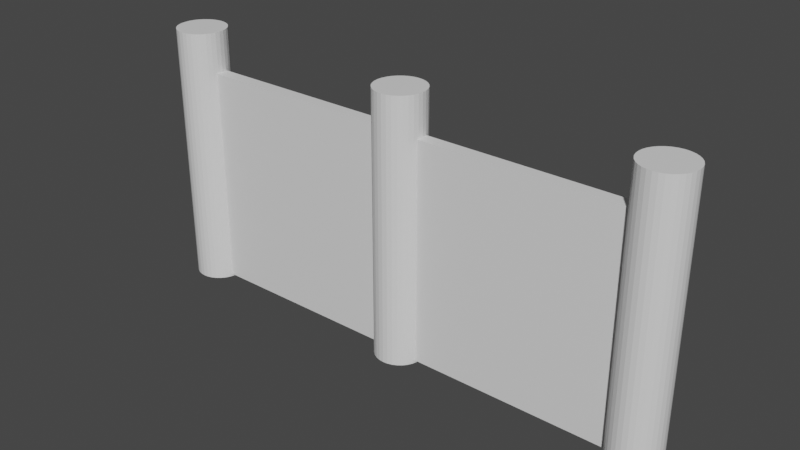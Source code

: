 # Source: fencepiece.blend  (saved by Blender 3.6.13; exported with 4.5.12 LTS)
import bpy
from mathutils import Matrix  # noqa: F401  (used for matrix-valued properties, if any)

bpy.ops.wm.read_factory_settings(use_empty=True)
scene = bpy.context.scene
scene.name = 'Scene'

# ---- collections
col_collection = bpy.data.collections.new('Collection'); scene.collection.children.link(col_collection)

# ---- materials (node trees are filled in below, after node groups)
mat_material_001 = bpy.data.materials.new('Material.001')
mat_material_001.use_transparent_shadow = False

# ---- material node trees
mat_material_001.use_nodes = True; mat_material_001.node_tree.nodes.clear()
_N = mat_material_001.node_tree.nodes; _L = mat_material_001.node_tree.links
n0 = _N.new('ShaderNodeBsdfPrincipled'); n0.name = 'Principled BSDF'; n0.location = (10, 300)
n0.distribution = 'GGX'
n0.subsurface_method = 'RANDOM_WALK_SKIN'
n0.inputs[3].default_value = 1.45
n0.inputs[27].default_value = (0.0, 0.0, 0.0, 1.0)
n0.inputs[28].default_value = 1.0
n1 = _N.new('ShaderNodeOutputMaterial'); n1.name = 'Material Output'; n1.location = (300, 300)
_L.new(n0.outputs[0], n1.inputs[0])
n1.is_active_output = True

# ---- world
world_world = bpy.data.worlds.new('World'); scene.world = world_world
world_world.use_nodes = True; world_world.node_tree.nodes.clear()
_N = world_world.node_tree.nodes; _L = world_world.node_tree.links
n0 = _N.new('ShaderNodeOutputWorld'); n0.name = 'World Output'; n0.location = (300, 300)
n1 = _N.new('ShaderNodeBackground'); n1.name = 'Background'; n1.location = (10, 300)
n1.inputs[0].default_value = (0.05088, 0.05088, 0.05088, 1.0)
_L.new(n1.outputs[0], n0.inputs[0])
n0.is_active_output = True
world_world.color = (0.05088, 0.05088, 0.05088)
world_world.use_sun_shadow = False
world_world.sun_shadow_jitter_overblur = 0.0

# ---- meshes
me_cylinder_001 = bpy.data.meshes.new('Cylinder.001')
me_cylinder_001.from_pydata([(0.0, 1.0, -1.0), (0.0, 1.0, 1.0), (0.1951, 0.9808, -1.0), (0.1951, 0.9808, 1.0), (0.3827, 0.9239, -1.0), (0.3827, 0.9239, 1.0), (0.5556, 0.8315, -1.0), (0.5556, 0.8315, 1.0), (0.7071, 0.7071, -1.0), (0.7071, 0.7071, 1.0), (0.8315, 0.5556, -1.0), (0.8315, 0.5556, 1.0), (0.9239, 0.3827, -1.0), (0.9239, 0.3827, 1.0), (0.9808, 0.1951, -1.0), (0.9808, 0.1951, 1.0), (1.0, 0.0, -1.0), (1.0, 0.0, 1.0), (0.9808, -0.1951, -1.0), (0.9808, -0.1951, 1.0), (0.9239, -0.3827, -1.0), (0.9239, -0.3827, 1.0), (0.8315, -0.5556, -1.0), (0.8315, -0.5556, 1.0), (0.7071, -0.7071, -1.0), (0.7071, -0.7071, 1.0), (0.5556, -0.8315, -1.0), (0.5556, -0.8315, 1.0), (0.3827, -0.9239, -1.0), (0.3827, -0.9239, 1.0), (0.1951, -0.9808, -1.0), (0.1951, -0.9808, 1.0), (0.0, -1.0, -1.0), (0.0, -1.0, 1.0), (-0.1951, -0.9808, -1.0), (-0.1951, -0.9808, 1.0), (-0.3827, -0.9239, -1.0), (-0.3827, -0.9239, 1.0), (-0.5556, -0.8315, -1.0), (-0.5556, -0.8315, 1.0), (-0.7071, -0.7071, -1.0), (-0.7071, -0.7071, 1.0), (-0.8315, -0.5556, -1.0), (-0.8315, -0.5556, 1.0), (-0.9239, -0.3827, -1.0), (-0.9239, -0.3827, 1.0), (-0.9808, -0.1951, -1.0), (-0.9808, -0.1951, 1.0), (-1.0, 0.0, -1.0), (-1.0, 0.0, 1.0), (-0.9808, 0.1951, -1.0), (-0.9808, 0.1951, 1.0), (-0.9239, 0.3827, -1.0), (-0.9239, 0.3827, 1.0), (-0.8315, 0.5556, -1.0), (-0.8315, 0.5556, 1.0), (-0.7071, 0.7071, -1.0), (-0.7071, 0.7071, 1.0), (-0.5556, 0.8315, -1.0), (-0.5556, 0.8315, 1.0), (-0.3827, 0.9239, -1.0), (-0.3827, 0.9239, 1.0), (-0.1951, 0.9808, -1.0), (-0.1951, 0.9808, 1.0), (-10.03, 1.0, -1.016), (-10.03, 1.0, 0.9842), (-9.832, 0.9808, -1.016), (-9.832, 0.9808, 0.9842), (-9.645, 0.9239, -1.016), (-9.645, 0.9239, 0.9842), (-9.472, 0.8315, -1.016), (-9.472, 0.8315, 0.9842), (-9.32, 0.7071, -1.016), (-9.32, 0.7071, 0.9842), (-9.196, 0.5556, -1.016), (-9.196, 0.5556, 0.9842), (-9.103, 0.3827, -1.016), (-9.103, 0.3827, 0.9842), (-9.047, 0.1951, -1.016), (-9.047, 0.1951, 0.9842), (-9.027, 1.132e-08, -1.016), (-9.027, 1.132e-08, 0.9842), (-9.047, -0.1951, -1.016), (-9.047, -0.1951, 0.9842), (-9.103, -0.3827, -1.016), (-9.103, -0.3827, 0.9842), (-9.196, -0.5556, -1.016), (-9.196, -0.5556, 0.9842), (-9.32, -0.7071, -1.016), (-9.32, -0.7071, 0.9842), (-9.472, -0.8315, -1.016), (-9.472, -0.8315, 0.9842), (-9.645, -0.9239, -1.016), (-9.645, -0.9239, 0.9842), (-9.832, -0.9808, -1.016), (-9.832, -0.9808, 0.9842), (-10.03, -1.0, -1.016), (-10.03, -1.0, 0.9842), (-10.22, -0.9808, -1.016), (-10.22, -0.9808, 0.9842), (-10.41, -0.9239, -1.016), (-10.41, -0.9239, 0.9842), (-10.58, -0.8315, -1.016), (-10.58, -0.8315, 0.9842), (-10.73, -0.7071, -1.016), (-10.73, -0.7071, 0.9842), (-10.86, -0.5556, -1.016), (-10.86, -0.5556, 0.9842), (-10.95, -0.3827, -1.016), (-10.95, -0.3827, 0.9842), (-11.01, -0.1951, -1.016), (-11.01, -0.1951, 0.9842), (-11.03, 1.132e-08, -1.016), (-11.03, 1.132e-08, 0.9842), (-11.01, 0.1951, -1.016), (-11.01, 0.1951, 0.9842), (-10.95, 0.3827, -1.016), (-10.95, 0.3827, 0.9842), (-10.86, 0.5556, -1.016), (-10.86, 0.5556, 0.9842), (-10.73, 0.7071, -1.016), (-10.73, 0.7071, 0.9842), (-10.58, 0.8315, -1.016), (-10.58, 0.8315, 0.9842), (-10.41, 0.9239, -1.016), (-10.41, 0.9239, 0.9842), (-10.22, 0.9808, -1.016), (-10.22, 0.9808, 0.9842), (-20.05, 1.0, -1.0), (-20.05, 1.0, 1.0), (-19.86, 0.9808, -1.0), (-19.86, 0.9808, 1.0), (-19.67, 0.9239, -1.0), (-19.67, 0.9239, 1.0), (-19.5, 0.8315, -1.0), (-19.5, 0.8315, 1.0), (-19.35, 0.7071, -1.0), (-19.35, 0.7071, 1.0), (-19.22, 0.5556, -1.0), (-19.22, 0.5556, 1.0), (-19.13, 0.3827, -1.0), (-19.13, 0.3827, 1.0), (-19.07, 0.1951, -1.0), (-19.07, 0.1951, 1.0), (-19.05, 5.684e-14, -1.0), (-19.05, 5.684e-14, 1.0), (-19.07, -0.1951, -1.0), (-19.07, -0.1951, 1.0), (-19.13, -0.3827, -1.0), (-19.13, -0.3827, 1.0), (-19.22, -0.5556, -1.0), (-19.22, -0.5556, 1.0), (-19.35, -0.7071, -1.0), (-19.35, -0.7071, 1.0), (-19.5, -0.8315, -1.0), (-19.5, -0.8315, 1.0), (-19.67, -0.9239, -1.0), (-19.67, -0.9239, 1.0), (-19.86, -0.9808, -1.0), (-19.86, -0.9808, 1.0), (-20.05, -1.0, -1.0), (-20.05, -1.0, 1.0), (-20.25, -0.9808, -1.0), (-20.25, -0.9808, 1.0), (-20.44, -0.9239, -1.0), (-20.44, -0.9239, 1.0), (-20.61, -0.8315, -1.0), (-20.61, -0.8315, 1.0), (-20.76, -0.7071, -1.0), (-20.76, -0.7071, 1.0), (-20.89, -0.5556, -1.0), (-20.89, -0.5556, 1.0), (-20.98, -0.3827, -1.0), (-20.98, -0.3827, 1.0), (-21.04, -0.1951, -1.0), (-21.04, -0.1951, 1.0), (-21.05, 5.684e-14, -1.0), (-21.05, 5.684e-14, 1.0), (-21.04, 0.1951, -1.0), (-21.04, 0.1951, 1.0), (-20.98, 0.3827, -1.0), (-20.98, 0.3827, 1.0), (-20.89, 0.5556, -1.0), (-20.89, 0.5556, 1.0), (-20.76, 0.7071, -1.0), (-20.76, 0.7071, 1.0), (-20.61, 0.8315, -1.0), (-20.61, 0.8315, 1.0), (-20.44, 0.9239, -1.0), (-20.44, 0.9239, 1.0), (-20.25, 0.9808, -1.0), (-20.25, 0.9808, 1.0), (-19.83, -0.2549, -0.9829), (-19.83, -0.2549, 0.6936), (-19.83, 0.2549, -0.9829), (-19.83, 0.2549, 0.6936), (-10.5, -0.2549, -0.9829), (-10.5, -0.2549, 0.6936), (-10.5, 0.2549, -0.9829), (-10.5, 0.2549, 0.6936), (-9.548, -0.2578, -0.9987), (-9.548, -0.2578, 0.6778), (-9.548, 0.252, -0.9987), (-9.548, 0.252, 0.6778), (-0.2205, -0.2578, -0.9987), (-0.2205, -0.2578, 0.6778), (-0.2205, 0.252, -0.9987), (-0.2205, 0.252, 0.6778)], [], [(0, 1, 3, 2), (2, 3, 5, 4), (4, 5, 7, 6), (6, 7, 9, 8), (8, 9, 11, 10), (10, 11, 13, 12), (12, 13, 15, 14), (14, 15, 17, 16), (16, 17, 19, 18), (18, 19, 21, 20), (20, 21, 23, 22), (22, 23, 25, 24), (24, 25, 27, 26), (26, 27, 29, 28), (28, 29, 31, 30), (30, 31, 33, 32), (32, 33, 35, 34), (34, 35, 37, 36), (36, 37, 39, 38), (38, 39, 41, 40), (40, 41, 43, 42), (42, 43, 45, 44), (44, 45, 47, 46), (46, 47, 49, 48), (48, 49, 51, 50), (50, 51, 53, 52), (52, 53, 55, 54), (54, 55, 57, 56), (56, 57, 59, 58), (58, 59, 61, 60), (3, 1, 63, 61, 59, 57, 55, 53, 51, 49, 47, 45, 43, 41, 39, 37, 35, 33, 31, 29, 27, 25, 23, 21, 19, 17, 15, 13, 11, 9, 7, 5), (60, 61, 63, 62), (62, 63, 1, 0), (0, 2, 4, 6, 8, 10, 12, 14, 16, 18, 20, 22, 24, 26, 28, 30, 32, 34, 36, 38, 40, 42, 44, 46, 48, 50, 52, 54, 56, 58, 60, 62), (64, 65, 67, 66), (66, 67, 69, 68), (68, 69, 71, 70), (70, 71, 73, 72), (72, 73, 75, 74), (74, 75, 77, 76), (76, 77, 79, 78), (78, 79, 81, 80), (80, 81, 83, 82), (82, 83, 85, 84), (84, 85, 87, 86), (86, 87, 89, 88), (88, 89, 91, 90), (90, 91, 93, 92), (92, 93, 95, 94), (94, 95, 97, 96), (96, 97, 99, 98), (98, 99, 101, 100), (100, 101, 103, 102), (102, 103, 105, 104), (104, 105, 107, 106), (106, 107, 109, 108), (108, 109, 111, 110), (110, 111, 113, 112), (112, 113, 115, 114), (114, 115, 117, 116), (116, 117, 119, 118), (118, 119, 121, 120), (120, 121, 123, 122), (122, 123, 125, 124), (67, 65, 127, 125, 123, 121, 119, 117, 115, 113, 111, 109, 107, 105, 103, 101, 99, 97, 95, 93, 91, 89, 87, 85, 83, 81, 79, 77, 75, 73, 71, 69), (124, 125, 127, 126), (126, 127, 65, 64), (64, 66, 68, 70, 72, 74, 76, 78, 80, 82, 84, 86, 88, 90, 92, 94, 96, 98, 100, 102, 104, 106, 108, 110, 112, 114, 116, 118, 120, 122, 124, 126), (128, 129, 131, 130), (130, 131, 133, 132), (132, 133, 135, 134), (134, 135, 137, 136), (136, 137, 139, 138), (138, 139, 141, 140), (140, 141, 143, 142), (142, 143, 145, 144), (144, 145, 147, 146), (146, 147, 149, 148), (148, 149, 151, 150), (150, 151, 153, 152), (152, 153, 155, 154), (154, 155, 157, 156), (156, 157, 159, 158), (158, 159, 161, 160), (160, 161, 163, 162), (162, 163, 165, 164), (164, 165, 167, 166), (166, 167, 169, 168), (168, 169, 171, 170), (170, 171, 173, 172), (172, 173, 175, 174), (174, 175, 177, 176), (176, 177, 179, 178), (178, 179, 181, 180), (180, 181, 183, 182), (182, 183, 185, 184), (184, 185, 187, 186), (186, 187, 189, 188), (131, 129, 191, 189, 187, 185, 183, 181, 179, 177, 175, 173, 171, 169, 167, 165, 163, 161, 159, 157, 155, 153, 151, 149, 147, 145, 143, 141, 139, 137, 135, 133), (188, 189, 191, 190), (190, 191, 129, 128), (128, 130, 132, 134, 136, 138, 140, 142, 144, 146, 148, 150, 152, 154, 156, 158, 160, 162, 164, 166, 168, 170, 172, 174, 176, 178, 180, 182, 184, 186, 188, 190), (192, 193, 195, 194), (194, 195, 199, 198), (198, 199, 197, 196), (196, 197, 193, 192), (194, 198, 196, 192), (199, 195, 193, 197), (200, 201, 203, 202), (202, 203, 207, 206), (206, 207, 205, 204), (204, 205, 201, 200), (202, 206, 204, 200), (207, 203, 201, 205)])
_uv = me_cylinder_001.uv_layers.new(name='UVMap')
_uv.uv.foreach_set('vector', [0.2025, 0.8506, 0.2025, 0.7004, 0.2172, 0.7004, 0.2172, 0.8506, 0.2172, 0.8506, 0.2172, 0.7004, 0.2313, 0.7004, 0.2313, 0.8506, 0.2313, 0.8506, 0.2313, 0.7004, 0.2443, 0.7004, 0.2443, 0.8506, 0.2443, 0.8506, 0.2443, 0.7004, 0.2556, 0.7004, 0.2556, 0.8506, 0.2556, 0.8506, 0.2556, 0.7004, 0.267, 0.7004, 0.267, 0.8506, 0.267, 0.8506, 0.267, 0.7004, 0.28, 0.7004, 0.28, 0.8506, 0.28, 0.8506, 0.28, 0.7004, 0.2941, 0.7004, 0.2941, 0.8506, 0.2941, 0.8506, 0.2941, 0.7004, 0.3087, 0.7004, 0.3087, 0.8506, 0.3087, 0.8506, 0.3087, 0.7004, 0.3234, 0.7004, 0.3234, 0.8506, 0.3234, 0.8506, 0.3234, 0.7004, 0.3375, 0.7004, 0.3375, 0.8506, 0.3375, 0.8506, 0.3375, 0.7004, 0.3504, 0.7004, 0.3504, 0.8506, 0.3504, 0.8506, 0.3504, 0.7004, 0.3618, 0.7004, 0.3618, 0.8506, 0.3618, 0.8506, 0.3618, 0.7004, 0.3732, 0.7004, 0.3732, 0.8506, 0.3732, 0.8506, 0.3732, 0.7004, 0.3862, 0.7004, 0.3862, 0.8506, 0.3862, 0.8506, 0.3862, 0.7004, 0.4003, 0.7004, 0.4003, 0.8506, 0.4003, 0.8506, 0.4003, 0.7004, 0.4149, 0.7004, 0.4149, 0.8506, 0.4149, 0.8506, 0.4149, 0.7004, 0.4296, 0.7004, 0.4296, 0.8506, 0.4296, 0.8506, 0.4296, 0.7004, 0.4437, 0.7004, 0.4437, 0.8506, 0.4437, 0.8506, 0.4437, 0.7004, 0.4566, 0.7004, 0.4566, 0.8506, 0.4566, 0.8506, 0.4566, 0.7004, 0.468, 0.7004, 0.468, 0.8506, 0.468, 0.8506, 0.468, 0.7004, 0.4794, 0.7004, 0.4794, 0.8506, 0.4794, 0.8506, 0.4794, 0.7004, 0.4924, 0.7004, 0.4924, 0.8506, 0.4924, 0.8506, 0.4924, 0.7004, 0.5065, 0.7004, 0.5065, 0.8506, 0.5065, 0.8506, 0.5065, 0.7004, 0.5211, 0.7004, 0.5211, 0.8506, 0.5211, 0.8506, 0.5211, 0.7004, 0.5358, 0.7004, 0.5358, 0.8506, 0.5358, 0.8506, 0.5358, 0.7004, 0.5498, 0.7004, 0.5498, 0.8506, 0.5498, 0.8506, 0.5498, 0.7004, 0.5628, 0.7004, 0.5628, 0.8506, 0.5628, 0.8506, 0.5628, 0.7004, 0.5742, 0.7004, 0.5742, 0.8506, 0.1494, 0.8506, 0.1494, 0.7004, 0.1608, 0.7004, 0.1608, 0.8506, 0.1608, 0.8506, 0.1608, 0.7004, 0.1738, 0.7004, 0.1738, 0.8506, 0.8061, 0.6652, 0.8061, 0.6799, 0.8032, 0.6943, 0.7976, 0.7079, 0.7894, 0.7202, 0.779, 0.7306, 0.7668, 0.7387, 0.7532, 0.7444, 0.7387, 0.7472, 0.724, 0.7472, 0.7096, 0.7444, 0.696, 0.7387, 0.6837, 0.7306, 0.6733, 0.7202, 0.6651, 0.7079, 0.6595, 0.6943, 0.6566, 0.6799, 0.6566, 0.6652, 0.6595, 0.6507, 0.6651, 0.6371, 0.6733, 0.6249, 0.6837, 0.6145, 0.696, 0.6063, 0.7096, 0.6007, 0.724, 0.5978, 0.7387, 0.5978, 0.7532, 0.6007, 0.7668, 0.6063, 0.779, 0.6145, 0.7894, 0.6249, 0.7976, 0.6371, 0.8032, 0.6507, 0.1738, 0.8506, 0.1738, 0.7004, 0.1879, 0.7004, 0.1879, 0.8506, 0.1879, 0.8506, 0.1879, 0.7004, 0.2025, 0.7004, 0.2025, 0.8506, 0.1494, 0.7825, 0.1466, 0.7969, 0.1409, 0.8105, 0.1328, 0.8227, 0.1224, 0.8331, 0.1101, 0.8413, 0.09652, 0.847, 0.08208, 0.8498, 0.06736, 0.8498, 0.05293, 0.847, 0.03933, 0.8413, 0.02709, 0.8331, 0.01668, 0.8227, 0.008504, 0.8105, 0.002872, 0.7969, -3.198e-09, 0.7825, -1.957e-09, 0.7677, 0.002872, 0.7533, 0.008504, 0.7397, 0.01668, 0.7275, 0.02709, 0.7171, 0.03933, 0.7089, 0.05293, 0.7033, 0.06736, 0.7004, 0.08208, 0.7004, 0.09652, 0.7033, 0.1101, 0.7089, 0.1224, 0.7171, 0.1328, 0.7275, 0.1409, 0.7397, 0.1466, 0.7533, 0.1494, 0.7677, 0.9221, 0.8974, 0.9221, 0.7472, 0.9368, 0.7472, 0.9368, 0.8974, 0.9368, 0.8974, 0.9368, 0.7472, 0.9508, 0.7472, 0.9508, 0.8974, 0.9508, 0.8974, 0.9508, 0.7472, 0.9638, 0.7472, 0.9638, 0.8974, 0.9638, 0.8974, 0.9638, 0.7472, 0.9752, 0.7472, 0.9752, 0.8974, 0.8061, 0.1502, 0.8061, 0.0, 0.8175, 0.0, 0.8175, 0.1502, 0.8175, 0.1502, 0.8175, 0.0, 0.8304, 0.0, 0.8304, 0.1502, 0.8304, 0.1502, 0.8304, 0.0, 0.8445, 0.0, 0.8445, 0.1502, 0.8445, 0.1502, 0.8445, 0.0, 0.8592, 0.0, 0.8592, 0.1502, 0.8592, 0.1502, 0.8592, 0.0, 0.8738, 0.0, 0.8738, 0.1502, 0.8738, 0.1502, 0.8738, 0.0, 0.8879, 0.0, 0.8879, 0.1502, 0.8879, 0.1502, 0.8879, 0.0, 0.9009, 0.0, 0.9009, 0.1502, 0.9009, 0.1502, 0.9009, 0.0, 0.9123, 0.0, 0.9123, 0.1502, 0.0, 1.0, 0.0, 0.8498, 0.01138, 0.8498, 0.01138, 1.0, 0.01138, 1.0, 0.01138, 0.8498, 0.02436, 0.8498, 0.02436, 1.0, 0.02436, 1.0, 0.02436, 0.8498, 0.03845, 0.8498, 0.03845, 1.0, 0.03845, 1.0, 0.03845, 0.8498, 0.05309, 0.8498, 0.05309, 1.0, 0.05309, 1.0, 0.05309, 0.8498, 0.06774, 0.8498, 0.06774, 1.0, 0.06774, 1.0, 0.06774, 0.8498, 0.08183, 0.8498, 0.08183, 1.0, 0.08183, 1.0, 0.08183, 0.8498, 0.09481, 0.8498, 0.09481, 1.0, 0.09481, 1.0, 0.09481, 0.8498, 0.1062, 0.8498, 0.1062, 1.0, 0.8061, 0.3003, 0.8061, 0.1502, 0.8175, 0.1502, 0.8175, 0.3003, 0.8175, 0.3003, 0.8175, 0.1502, 0.8304, 0.1502, 0.8304, 0.3003, 0.8304, 0.3003, 0.8304, 0.1502, 0.8445, 0.1502, 0.8445, 0.3003, 0.8445, 0.3003, 0.8445, 0.1502, 0.8592, 0.1502, 0.8592, 0.3003, 0.8592, 0.3003, 0.8592, 0.1502, 0.8738, 0.1502, 0.8738, 0.3003, 0.8738, 0.3003, 0.8738, 0.1502, 0.8879, 0.1502, 0.8879, 0.3003, 0.8879, 0.3003, 0.8879, 0.1502, 0.9009, 0.1502, 0.9009, 0.3003, 0.9009, 0.3003, 0.9009, 0.1502, 0.9123, 0.1502, 0.9123, 0.3003, 0.869, 0.8974, 0.869, 0.7472, 0.8804, 0.7472, 0.8804, 0.8974, 0.8804, 0.8974, 0.8804, 0.7472, 0.8934, 0.7472, 0.8934, 0.8974, 0.7894, 0.4213, 0.779, 0.4317, 0.7668, 0.4398, 0.7532, 0.4455, 0.7387, 0.4483, 0.724, 0.4483, 0.7096, 0.4455, 0.696, 0.4398, 0.6837, 0.4317, 0.6733, 0.4213, 0.6651, 0.409, 0.6595, 0.3954, 0.6566, 0.381, 0.6566, 0.3663, 0.6595, 0.3518, 0.6651, 0.3382, 0.6733, 0.326, 0.6837, 0.3156, 0.696, 0.3074, 0.7096, 0.3018, 0.724, 0.2989, 0.7387, 0.2989, 0.7532, 0.3018, 0.7668, 0.3074, 0.779, 0.3156, 0.7894, 0.326, 0.7976, 0.3382, 0.8032, 0.3518, 0.8061, 0.3663, 0.8061, 0.381, 0.8032, 0.3954, 0.7976, 0.409, 0.8934, 0.8974, 0.8934, 0.7472, 0.9075, 0.7472, 0.9075, 0.8974, 0.9075, 0.8974, 0.9075, 0.7472, 0.9221, 0.7472, 0.9221, 0.8974, 0.779, 0.5811, 0.7668, 0.5893, 0.7532, 0.5949, 0.7387, 0.5978, 0.724, 0.5978, 0.7096, 0.5949, 0.696, 0.5893, 0.6837, 0.5811, 0.6733, 0.5707, 0.6651, 0.5585, 0.6595, 0.5449, 0.6566, 0.5304, 0.6566, 0.5157, 0.6595, 0.5013, 0.6651, 0.4877, 0.6733, 0.4754, 0.6837, 0.465, 0.696, 0.4568, 0.7096, 0.4512, 0.724, 0.4483, 0.7387, 0.4483, 0.7532, 0.4512, 0.7668, 0.4568, 0.779, 0.465, 0.7894, 0.4754, 0.7976, 0.4877, 0.8032, 0.5013, 0.8061, 0.5157, 0.8061, 0.5304, 0.8032, 0.5449, 0.7976, 0.5585, 0.7894, 0.5707, 0.7097, 0.8974, 0.7097, 0.7472, 0.7244, 0.7472, 0.7244, 0.8974, 0.7244, 0.8974, 0.7244, 0.7472, 0.7385, 0.7472, 0.7385, 0.8974, 0.7385, 0.8974, 0.7385, 0.7472, 0.7514, 0.7472, 0.7514, 0.8974, 0.7514, 0.8974, 0.7514, 0.7472, 0.7628, 0.7472, 0.7628, 0.8974, 0.8061, 0.4505, 0.8061, 0.3003, 0.8175, 0.3003, 0.8175, 0.4505, 0.8175, 0.4505, 0.8175, 0.3003, 0.8304, 0.3003, 0.8304, 0.4505, 0.8304, 0.4505, 0.8304, 0.3003, 0.8445, 0.3003, 0.8445, 0.4505, 0.8445, 0.4505, 0.8445, 0.3003, 0.8592, 0.3003, 0.8592, 0.4505, 0.8592, 0.4505, 0.8592, 0.3003, 0.8738, 0.3003, 0.8738, 0.4505, 0.8738, 0.4505, 0.8738, 0.3003, 0.8879, 0.3003, 0.8879, 0.4505, 0.8879, 0.4505, 0.8879, 0.3003, 0.9009, 0.3003, 0.9009, 0.4505, 0.9009, 0.4505, 0.9009, 0.3003, 0.9123, 0.3003, 0.9123, 0.4505, 0.7628, 0.8974, 0.7628, 0.7472, 0.7742, 0.7472, 0.7742, 0.8974, 0.7742, 0.8974, 0.7742, 0.7472, 0.7872, 0.7472, 0.7872, 0.8974, 0.7872, 0.8974, 0.7872, 0.7472, 0.8013, 0.7472, 0.8013, 0.8974, 0.8013, 0.8974, 0.8013, 0.7472, 0.8159, 0.7472, 0.8159, 0.8974, 0.8159, 0.8974, 0.8159, 0.7472, 0.8306, 0.7472, 0.8306, 0.8974, 0.8306, 0.8974, 0.8306, 0.7472, 0.8447, 0.7472, 0.8447, 0.8974, 0.8447, 0.8974, 0.8447, 0.7472, 0.8576, 0.7472, 0.8576, 0.8974, 0.8576, 0.8974, 0.8576, 0.7472, 0.869, 0.7472, 0.869, 0.8974, 0.8061, 0.6007, 0.8061, 0.4505, 0.8175, 0.4505, 0.8175, 0.6007, 0.8175, 0.6007, 0.8175, 0.4505, 0.8304, 0.4505, 0.8304, 0.6007, 0.8304, 0.6007, 0.8304, 0.4505, 0.8445, 0.4505, 0.8445, 0.6007, 0.8445, 0.6007, 0.8445, 0.4505, 0.8592, 0.4505, 0.8592, 0.6007, 0.8592, 0.6007, 0.8592, 0.4505, 0.8738, 0.4505, 0.8738, 0.6007, 0.8738, 0.6007, 0.8738, 0.4505, 0.8879, 0.4505, 0.8879, 0.6007, 0.8879, 0.6007, 0.8879, 0.4505, 0.9009, 0.4505, 0.9009, 0.6007, 0.9009, 0.6007, 0.9009, 0.4505, 0.9123, 0.4505, 0.9123, 0.6007, 0.6566, 0.8974, 0.6566, 0.7472, 0.668, 0.7472, 0.668, 0.8974, 0.668, 0.8974, 0.668, 0.7472, 0.681, 0.7472, 0.681, 0.8974, 0.8061, 0.08208, 0.8032, 0.09652, 0.7976, 0.1101, 0.7894, 0.1224, 0.779, 0.1328, 0.7668, 0.1409, 0.7532, 0.1466, 0.7387, 0.1494, 0.724, 0.1494, 0.7096, 0.1466, 0.696, 0.1409, 0.6837, 0.1328, 0.6733, 0.1224, 0.6651, 0.1101, 0.6595, 0.09652, 0.6566, 0.08208, 0.6566, 0.06736, 0.6595, 0.05293, 0.6651, 0.03933, 0.6733, 0.02709, 0.6837, 0.01668, 0.696, 0.008504, 0.7096, 0.002872, 0.724, 8.249e-08, 0.7387, 8.232e-08, 0.7532, 0.002872, 0.7668, 0.008505, 0.779, 0.01668, 0.7894, 0.02709, 0.7976, 0.03933, 0.8032, 0.05293, 0.8061, 0.06736, 0.681, 0.8974, 0.681, 0.7472, 0.6951, 0.7472, 0.6951, 0.8974, 0.6951, 0.8974, 0.6951, 0.7472, 0.7097, 0.7472, 0.7097, 0.8974, 0.8032, 0.246, 0.7976, 0.2596, 0.7894, 0.2718, 0.779, 0.2822, 0.7668, 0.2904, 0.7532, 0.296, 0.7387, 0.2989, 0.724, 0.2989, 0.7096, 0.296, 0.696, 0.2904, 0.6837, 0.2822, 0.6733, 0.2718, 0.6651, 0.2596, 0.6595, 0.246, 0.6566, 0.2315, 0.6566, 0.2168, 0.6595, 0.2024, 0.6651, 0.1888, 0.6733, 0.1765, 0.6837, 0.1661, 0.696, 0.158, 0.7096, 0.1523, 0.724, 0.1494, 0.7387, 0.1494, 0.7532, 0.1523, 0.7668, 0.158, 0.779, 0.1661, 0.7894, 0.1765, 0.7976, 0.1888, 0.8032, 0.2024, 0.8061, 0.2168, 0.8061, 0.2315, 0.5742, 0.8263, 0.5742, 0.7004, 0.6125, 0.7004, 0.6125, 0.8263, 0.3776, 0.7004, 0.2518, 0.7004, 0.2518, -1.1e-08, 0.3776, -1.651e-08, 0.6184, 0.8263, 0.6184, 0.7004, 0.6566, 0.7004, 0.6566, 0.8263, 0.5035, 0.7004, 0.3776, 0.7004, 0.3776, -1.651e-08, 0.5035, -2.201e-08, 0.6184, -2.703e-08, 0.6184, 0.7004, 0.5801, 0.7004, 0.5801, -2.536e-08, 0.6566, -2.87e-08, 0.6566, 0.7004, 0.6184, 0.7004, 0.6184, -2.703e-08, 0.8061, 0.7266, 0.8061, 0.6007, 0.8444, 0.6007, 0.8444, 0.7266, 0.1259, 0.7004, 3.061e-08, 0.7004, 9.781e-17, 2.238e-09, 0.1259, -3.265e-09, 0.8444, 0.7266, 0.8444, 0.6007, 0.8826, 0.6007, 0.8826, 0.7266, 0.2518, 0.7004, 0.1259, 0.7004, 0.1259, -5.502e-09, 0.2518, -1.1e-08, 0.5418, -2.368e-08, 0.5418, 0.7004, 0.5035, 0.7004, 0.5035, -2.201e-08, 0.5801, -7.411e-10, 0.5801, 0.7004, 0.5418, 0.7004, 0.5418, 9.321e-10])
me_cylinder_001.materials.append(mat_material_001)
me_cylinder_001.update()

# ---- objects
ob_cylinder_001 = bpy.data.objects.new('Cylinder.001', me_cylinder_001)

# ---- transforms, parenting, visibility, modifiers, constraints
ob_cylinder_001.location = (10.11, -7.266e-07, 5.408)
ob_cylinder_001.scale = (1.0, 1.0, 5.344)

# ---- collection membership
col_collection.objects.link(ob_cylinder_001)

# ---- scene / render settings (as saved in the file)
scene.frame_start = 1; scene.frame_end = 250; scene.frame_set(1)
scene.render.engine = 'BLENDER_EEVEE_NEXT'
scene.cycles.sampling_pattern = 'TABULATED_SOBOL'
scene.cycles.use_light_tree = False
scene.view_settings.view_transform = 'Filmic'
bpy.context.view_layer.update()

# ---- added for rendering (the .blend has no active camera and no usable light): camera, sun
cam_auto = bpy.data.cameras.new('AutoCamera')
cam_auto.lens = 50.0
cam_auto.sensor_width = 36.0
cam_auto.clip_end = 1000.0
ob_auto_camera = bpy.data.objects.new('AutoCamera', cam_auto)
scene.collection.objects.link(ob_auto_camera)
ob_auto_camera.location = (22.8657, -27.3413, 23.593)
ob_auto_camera.rotation_euler = (1.09748, -7.21219e-08, 0.694738)
scene.camera = ob_auto_camera
light_auto_sun = bpy.data.lights.new('AutoSun', 'SUN')
light_auto_sun.energy = 3.0
light_auto_sun.angle = 0.0523599
ob_auto_sun = bpy.data.objects.new('AutoSun', light_auto_sun)
scene.collection.objects.link(ob_auto_sun)
ob_auto_sun.rotation_euler = (0.872665, 0.174533, 0.523599)
bpy.context.view_layer.update()
